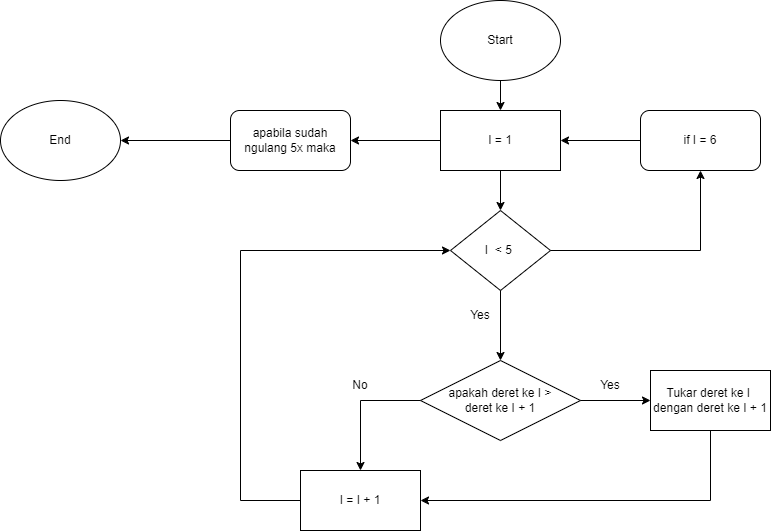

The diagram above was exported from draw.io. Its source (the exported page's mxGraphModel, read from the mxfile embedded in the PNG):
<mxGraphModel dx="2501" dy="750" grid="1" gridSize="10" guides="1" tooltips="1" connect="1" arrows="1" fold="1" page="1" pageScale="1" pageWidth="827" pageHeight="1169" math="0" shadow="0">
  <root>
    <mxCell id="WIyWlLk6GJQsqaUBKTNV-0" />
    <mxCell id="WIyWlLk6GJQsqaUBKTNV-1" parent="WIyWlLk6GJQsqaUBKTNV-0" />
    <mxCell id="FlD0P-hXIKhdViN70amq-0" value="Start" style="ellipse;whiteSpace=wrap;html=1;" vertex="1" parent="WIyWlLk6GJQsqaUBKTNV-1">
      <mxGeometry x="160" y="40" width="120" height="80" as="geometry" />
    </mxCell>
    <mxCell id="FlD0P-hXIKhdViN70amq-1" value="I = 1" style="rounded=0;whiteSpace=wrap;html=1;" vertex="1" parent="WIyWlLk6GJQsqaUBKTNV-1">
      <mxGeometry x="160" y="150" width="120" height="60" as="geometry" />
    </mxCell>
    <mxCell id="FlD0P-hXIKhdViN70amq-2" value="" style="endArrow=classic;html=1;rounded=0;exitX=0.5;exitY=1;exitDx=0;exitDy=0;entryX=0.5;entryY=0;entryDx=0;entryDy=0;" edge="1" parent="WIyWlLk6GJQsqaUBKTNV-1" source="FlD0P-hXIKhdViN70amq-0" target="FlD0P-hXIKhdViN70amq-1">
      <mxGeometry width="50" height="50" relative="1" as="geometry">
        <mxPoint x="250" y="140" as="sourcePoint" />
        <mxPoint x="300" y="90" as="targetPoint" />
      </mxGeometry>
    </mxCell>
    <mxCell id="FlD0P-hXIKhdViN70amq-3" value="" style="endArrow=classic;html=1;rounded=0;exitX=0.5;exitY=1;exitDx=0;exitDy=0;entryX=0.5;entryY=0;entryDx=0;entryDy=0;" edge="1" parent="WIyWlLk6GJQsqaUBKTNV-1" source="FlD0P-hXIKhdViN70amq-1" target="FlD0P-hXIKhdViN70amq-4">
      <mxGeometry width="50" height="50" relative="1" as="geometry">
        <mxPoint x="220" y="270" as="sourcePoint" />
        <mxPoint x="220" y="250" as="targetPoint" />
      </mxGeometry>
    </mxCell>
    <mxCell id="FlD0P-hXIKhdViN70amq-4" value="I&amp;nbsp; &amp;lt; 5&amp;nbsp;" style="rhombus;whiteSpace=wrap;html=1;" vertex="1" parent="WIyWlLk6GJQsqaUBKTNV-1">
      <mxGeometry x="170" y="250" width="100" height="80" as="geometry" />
    </mxCell>
    <mxCell id="FlD0P-hXIKhdViN70amq-6" value="apakah deret ke I &amp;gt;&lt;br&gt;deret ke I + 1" style="rhombus;whiteSpace=wrap;html=1;" vertex="1" parent="WIyWlLk6GJQsqaUBKTNV-1">
      <mxGeometry x="140" y="400" width="160" height="80" as="geometry" />
    </mxCell>
    <mxCell id="FlD0P-hXIKhdViN70amq-7" value="" style="endArrow=classic;html=1;rounded=0;exitX=0.5;exitY=1;exitDx=0;exitDy=0;entryX=0.5;entryY=0;entryDx=0;entryDy=0;" edge="1" parent="WIyWlLk6GJQsqaUBKTNV-1" source="FlD0P-hXIKhdViN70amq-4" target="FlD0P-hXIKhdViN70amq-6">
      <mxGeometry width="50" height="50" relative="1" as="geometry">
        <mxPoint x="250" y="420" as="sourcePoint" />
        <mxPoint x="300" y="370" as="targetPoint" />
      </mxGeometry>
    </mxCell>
    <mxCell id="FlD0P-hXIKhdViN70amq-10" value="Tukar deret ke I&amp;nbsp;&lt;br&gt;dengan deret ke I + 1" style="rounded=0;whiteSpace=wrap;html=1;" vertex="1" parent="WIyWlLk6GJQsqaUBKTNV-1">
      <mxGeometry x="370" y="410" width="120" height="60" as="geometry" />
    </mxCell>
    <mxCell id="FlD0P-hXIKhdViN70amq-11" value="" style="endArrow=classic;html=1;rounded=0;exitX=1;exitY=0.5;exitDx=0;exitDy=0;entryX=0;entryY=0.5;entryDx=0;entryDy=0;" edge="1" parent="WIyWlLk6GJQsqaUBKTNV-1" source="FlD0P-hXIKhdViN70amq-6" target="FlD0P-hXIKhdViN70amq-10">
      <mxGeometry width="50" height="50" relative="1" as="geometry">
        <mxPoint x="370" y="500" as="sourcePoint" />
        <mxPoint x="420" y="450" as="targetPoint" />
      </mxGeometry>
    </mxCell>
    <mxCell id="FlD0P-hXIKhdViN70amq-12" value="" style="endArrow=none;html=1;rounded=0;entryX=0.5;entryY=1;entryDx=0;entryDy=0;" edge="1" parent="WIyWlLk6GJQsqaUBKTNV-1" target="FlD0P-hXIKhdViN70amq-10">
      <mxGeometry width="50" height="50" relative="1" as="geometry">
        <mxPoint x="430" y="540" as="sourcePoint" />
        <mxPoint x="380" y="520" as="targetPoint" />
      </mxGeometry>
    </mxCell>
    <mxCell id="FlD0P-hXIKhdViN70amq-13" value="Yes" style="text;html=1;strokeColor=none;fillColor=none;align=center;verticalAlign=middle;whiteSpace=wrap;rounded=0;" vertex="1" parent="WIyWlLk6GJQsqaUBKTNV-1">
      <mxGeometry x="300" y="410" width="60" height="30" as="geometry" />
    </mxCell>
    <mxCell id="FlD0P-hXIKhdViN70amq-14" value="" style="endArrow=none;html=1;rounded=0;entryX=0;entryY=0.5;entryDx=0;entryDy=0;" edge="1" parent="WIyWlLk6GJQsqaUBKTNV-1" target="FlD0P-hXIKhdViN70amq-6">
      <mxGeometry width="50" height="50" relative="1" as="geometry">
        <mxPoint x="80" y="440" as="sourcePoint" />
        <mxPoint x="90" y="420" as="targetPoint" />
      </mxGeometry>
    </mxCell>
    <mxCell id="FlD0P-hXIKhdViN70amq-15" value="I = I + 1" style="rounded=0;whiteSpace=wrap;html=1;" vertex="1" parent="WIyWlLk6GJQsqaUBKTNV-1">
      <mxGeometry x="20" y="510" width="120" height="60" as="geometry" />
    </mxCell>
    <mxCell id="FlD0P-hXIKhdViN70amq-16" value="" style="endArrow=classic;html=1;rounded=0;" edge="1" parent="WIyWlLk6GJQsqaUBKTNV-1" target="FlD0P-hXIKhdViN70amq-15">
      <mxGeometry width="50" height="50" relative="1" as="geometry">
        <mxPoint x="80" y="440" as="sourcePoint" />
        <mxPoint x="90" y="380" as="targetPoint" />
      </mxGeometry>
    </mxCell>
    <mxCell id="FlD0P-hXIKhdViN70amq-17" value="" style="endArrow=none;html=1;rounded=0;entryX=0;entryY=0.5;entryDx=0;entryDy=0;" edge="1" parent="WIyWlLk6GJQsqaUBKTNV-1" target="FlD0P-hXIKhdViN70amq-15">
      <mxGeometry width="50" height="50" relative="1" as="geometry">
        <mxPoint x="-40" y="540" as="sourcePoint" />
        <mxPoint x="-10" y="510" as="targetPoint" />
      </mxGeometry>
    </mxCell>
    <mxCell id="FlD0P-hXIKhdViN70amq-18" value="" style="endArrow=none;html=1;rounded=0;" edge="1" parent="WIyWlLk6GJQsqaUBKTNV-1">
      <mxGeometry width="50" height="50" relative="1" as="geometry">
        <mxPoint x="-40" y="540" as="sourcePoint" />
        <mxPoint x="-40" y="290" as="targetPoint" />
      </mxGeometry>
    </mxCell>
    <mxCell id="FlD0P-hXIKhdViN70amq-20" value="" style="endArrow=classic;html=1;rounded=0;entryX=0;entryY=0.5;entryDx=0;entryDy=0;" edge="1" parent="WIyWlLk6GJQsqaUBKTNV-1" target="FlD0P-hXIKhdViN70amq-4">
      <mxGeometry width="50" height="50" relative="1" as="geometry">
        <mxPoint x="-40" y="290" as="sourcePoint" />
        <mxPoint x="60" y="240" as="targetPoint" />
      </mxGeometry>
    </mxCell>
    <mxCell id="FlD0P-hXIKhdViN70amq-22" value="" style="endArrow=classic;html=1;rounded=0;entryX=1;entryY=0.5;entryDx=0;entryDy=0;" edge="1" parent="WIyWlLk6GJQsqaUBKTNV-1" target="FlD0P-hXIKhdViN70amq-15">
      <mxGeometry width="50" height="50" relative="1" as="geometry">
        <mxPoint x="430" y="540" as="sourcePoint" />
        <mxPoint x="320" y="510" as="targetPoint" />
      </mxGeometry>
    </mxCell>
    <mxCell id="FlD0P-hXIKhdViN70amq-23" value="No" style="text;html=1;strokeColor=none;fillColor=none;align=center;verticalAlign=middle;whiteSpace=wrap;rounded=0;" vertex="1" parent="WIyWlLk6GJQsqaUBKTNV-1">
      <mxGeometry x="50" y="410" width="60" height="30" as="geometry" />
    </mxCell>
    <mxCell id="FlD0P-hXIKhdViN70amq-25" value="Yes" style="text;html=1;strokeColor=none;fillColor=none;align=center;verticalAlign=middle;whiteSpace=wrap;rounded=0;" vertex="1" parent="WIyWlLk6GJQsqaUBKTNV-1">
      <mxGeometry x="170" y="340" width="60" height="30" as="geometry" />
    </mxCell>
    <mxCell id="FlD0P-hXIKhdViN70amq-26" value="" style="endArrow=none;html=1;rounded=0;exitX=1;exitY=0.5;exitDx=0;exitDy=0;" edge="1" parent="WIyWlLk6GJQsqaUBKTNV-1" source="FlD0P-hXIKhdViN70amq-4">
      <mxGeometry width="50" height="50" relative="1" as="geometry">
        <mxPoint x="330" y="270" as="sourcePoint" />
        <mxPoint x="420" y="290" as="targetPoint" />
      </mxGeometry>
    </mxCell>
    <mxCell id="FlD0P-hXIKhdViN70amq-27" value="End" style="ellipse;whiteSpace=wrap;html=1;" vertex="1" parent="WIyWlLk6GJQsqaUBKTNV-1">
      <mxGeometry x="-280" y="140" width="120" height="80" as="geometry" />
    </mxCell>
    <mxCell id="FlD0P-hXIKhdViN70amq-28" value="" style="endArrow=classic;html=1;rounded=0;entryX=0.5;entryY=1;entryDx=0;entryDy=0;" edge="1" parent="WIyWlLk6GJQsqaUBKTNV-1" target="FlD0P-hXIKhdViN70amq-29">
      <mxGeometry width="50" height="50" relative="1" as="geometry">
        <mxPoint x="420" y="290" as="sourcePoint" />
        <mxPoint x="420" y="230" as="targetPoint" />
      </mxGeometry>
    </mxCell>
    <mxCell id="FlD0P-hXIKhdViN70amq-29" value="if I = 6" style="rounded=1;whiteSpace=wrap;html=1;" vertex="1" parent="WIyWlLk6GJQsqaUBKTNV-1">
      <mxGeometry x="360" y="150" width="120" height="60" as="geometry" />
    </mxCell>
    <mxCell id="FlD0P-hXIKhdViN70amq-30" value="" style="endArrow=classic;html=1;rounded=0;exitX=0;exitY=0.5;exitDx=0;exitDy=0;entryX=1;entryY=0.5;entryDx=0;entryDy=0;" edge="1" parent="WIyWlLk6GJQsqaUBKTNV-1" source="FlD0P-hXIKhdViN70amq-29" target="FlD0P-hXIKhdViN70amq-1">
      <mxGeometry width="50" height="50" relative="1" as="geometry">
        <mxPoint x="330" y="190" as="sourcePoint" />
        <mxPoint x="380" y="140" as="targetPoint" />
      </mxGeometry>
    </mxCell>
    <mxCell id="FlD0P-hXIKhdViN70amq-33" value="apabila sudah ngulang 5x maka" style="rounded=1;whiteSpace=wrap;html=1;" vertex="1" parent="WIyWlLk6GJQsqaUBKTNV-1">
      <mxGeometry x="-50" y="150" width="120" height="60" as="geometry" />
    </mxCell>
    <mxCell id="FlD0P-hXIKhdViN70amq-34" value="" style="endArrow=classic;html=1;rounded=0;entryX=1;entryY=0.5;entryDx=0;entryDy=0;exitX=0;exitY=0.5;exitDx=0;exitDy=0;" edge="1" parent="WIyWlLk6GJQsqaUBKTNV-1" source="FlD0P-hXIKhdViN70amq-33" target="FlD0P-hXIKhdViN70amq-27">
      <mxGeometry width="50" height="50" relative="1" as="geometry">
        <mxPoint x="-100" y="200" as="sourcePoint" />
        <mxPoint x="-50" y="150" as="targetPoint" />
      </mxGeometry>
    </mxCell>
    <mxCell id="FlD0P-hXIKhdViN70amq-35" value="" style="endArrow=classic;html=1;rounded=0;exitX=0;exitY=0.5;exitDx=0;exitDy=0;entryX=1;entryY=0.5;entryDx=0;entryDy=0;" edge="1" parent="WIyWlLk6GJQsqaUBKTNV-1" source="FlD0P-hXIKhdViN70amq-1" target="FlD0P-hXIKhdViN70amq-33">
      <mxGeometry width="50" height="50" relative="1" as="geometry">
        <mxPoint x="90" y="180" as="sourcePoint" />
        <mxPoint x="140" y="130" as="targetPoint" />
      </mxGeometry>
    </mxCell>
  </root>
</mxGraphModel>